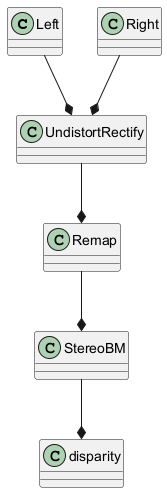

The diagram above was rendered by PlantUML. Its source (embedded in the PNG):
@startuml
class Left
class Right
class UndistortRectify
class Remap
class StereoBM
class disparity

Left --* UndistortRectify
Right --* UndistortRectify
UndistortRectify --* Remap
Remap --* StereoBM
StereoBM --* disparity
@enduml